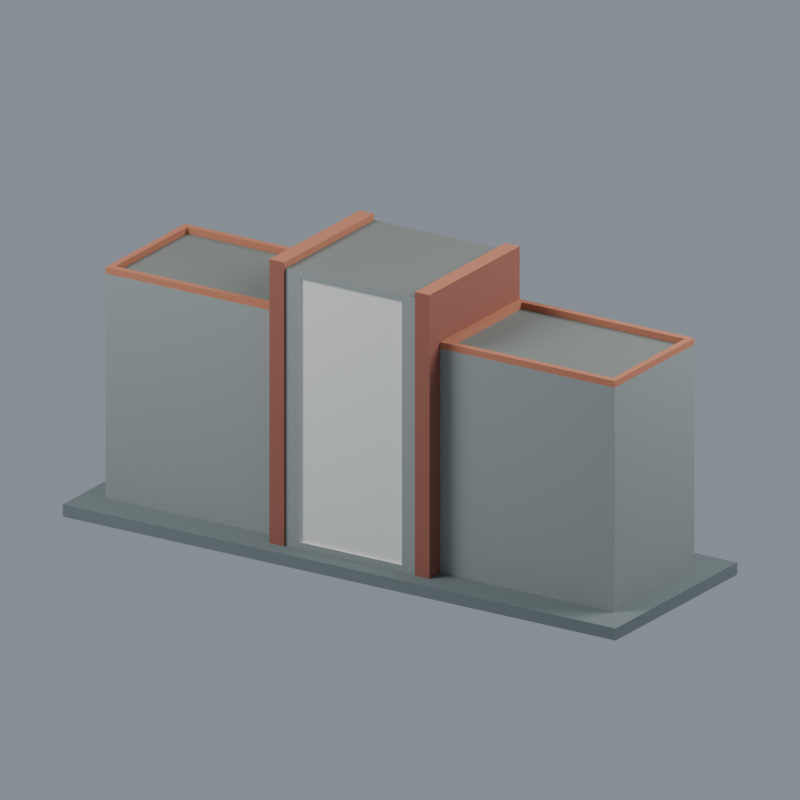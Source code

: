 # Source: scene.blend  (saved by Blender 4.3.34; exported with 4.5.12 LTS)
import bpy
from mathutils import Matrix  # noqa: F401  (used for matrix-valued properties, if any)

bpy.ops.wm.read_factory_settings(use_empty=True)
scene = bpy.context.scene
scene.name = 'Scene'

# ---- materials (node trees are filled in below, after node groups)
mat_gray_masonry_untextured = bpy.data.materials.new('gray_masonry_untextured')
mat_gray_masonry_untextured.diffuse_color = (0.2874, 0.3185, 0.3095, 1.0)
mat_neutral_added_display_plinth = bpy.data.materials.new('neutral_added_display_plinth')
mat_neutral_added_display_plinth.diffuse_color = (0.1683, 0.2051, 0.2051, 1.0)
mat_red_brown_brick_piers_simplified = bpy.data.materials.new('red_brown_brick_piers_simplified')
mat_red_brown_brick_piers_simplified.diffuse_color = (0.3185, 0.1095, 0.07619, 1.0)
mat_blank_white_name_panel = bpy.data.materials.new('blank_white_name_panel')
mat_blank_white_name_panel.diffuse_color = (0.7758, 0.7835, 0.7379, 1.0)
mat_terracotta_coping = bpy.data.materials.new('terracotta_coping')
mat_terracotta_coping.diffuse_color = (0.5029, 0.1878, 0.1046, 1.0)
mat_gray_recessed_top = bpy.data.materials.new('gray_recessed_top')
mat_gray_recessed_top.diffuse_color = (0.1912, 0.2086, 0.1912, 1.0)

# ---- material node trees
mat_gray_masonry_untextured.use_nodes = True; mat_gray_masonry_untextured.node_tree.nodes.clear()
_N = mat_gray_masonry_untextured.node_tree.nodes; _L = mat_gray_masonry_untextured.node_tree.links
n0 = _N.new('ShaderNodeBsdfPrincipled'); n0.name = 'Principled BSDF'; n0.location = (10, 300)
n0.inputs[0].default_value = (0.2874, 0.3185, 0.3095, 1.0)
n0.inputs[2].default_value = 0.78
n1 = _N.new('ShaderNodeOutputMaterial'); n1.name = 'Material Output'; n1.location = (300, 300)
_L.new(n0.outputs[0], n1.inputs[0])
n1.is_active_output = True
mat_neutral_added_display_plinth.use_nodes = True; mat_neutral_added_display_plinth.node_tree.nodes.clear()
_N = mat_neutral_added_display_plinth.node_tree.nodes; _L = mat_neutral_added_display_plinth.node_tree.links
n0 = _N.new('ShaderNodeBsdfPrincipled'); n0.name = 'Principled BSDF'; n0.location = (10, 300)
n0.inputs[0].default_value = (0.1683, 0.2051, 0.2051, 1.0)
n0.inputs[2].default_value = 0.78
n1 = _N.new('ShaderNodeOutputMaterial'); n1.name = 'Material Output'; n1.location = (300, 300)
_L.new(n0.outputs[0], n1.inputs[0])
n1.is_active_output = True
mat_red_brown_brick_piers_simplified.use_nodes = True; mat_red_brown_brick_piers_simplified.node_tree.nodes.clear()
_N = mat_red_brown_brick_piers_simplified.node_tree.nodes; _L = mat_red_brown_brick_piers_simplified.node_tree.links
n0 = _N.new('ShaderNodeBsdfPrincipled'); n0.name = 'Principled BSDF'; n0.location = (10, 300)
n0.inputs[0].default_value = (0.3185, 0.1095, 0.07619, 1.0)
n0.inputs[2].default_value = 0.78
n1 = _N.new('ShaderNodeOutputMaterial'); n1.name = 'Material Output'; n1.location = (300, 300)
_L.new(n0.outputs[0], n1.inputs[0])
n1.is_active_output = True
mat_blank_white_name_panel.use_nodes = True; mat_blank_white_name_panel.node_tree.nodes.clear()
_N = mat_blank_white_name_panel.node_tree.nodes; _L = mat_blank_white_name_panel.node_tree.links
n0 = _N.new('ShaderNodeBsdfPrincipled'); n0.name = 'Principled BSDF'; n0.location = (10, 300)
n0.inputs[0].default_value = (0.7758, 0.7835, 0.7379, 1.0)
n0.inputs[2].default_value = 0.78
n1 = _N.new('ShaderNodeOutputMaterial'); n1.name = 'Material Output'; n1.location = (300, 300)
_L.new(n0.outputs[0], n1.inputs[0])
n1.is_active_output = True
mat_terracotta_coping.use_nodes = True; mat_terracotta_coping.node_tree.nodes.clear()
_N = mat_terracotta_coping.node_tree.nodes; _L = mat_terracotta_coping.node_tree.links
n0 = _N.new('ShaderNodeBsdfPrincipled'); n0.name = 'Principled BSDF'; n0.location = (10, 300)
n0.inputs[0].default_value = (0.5029, 0.1878, 0.1046, 1.0)
n0.inputs[2].default_value = 0.78
n1 = _N.new('ShaderNodeOutputMaterial'); n1.name = 'Material Output'; n1.location = (300, 300)
_L.new(n0.outputs[0], n1.inputs[0])
n1.is_active_output = True
mat_gray_recessed_top.use_nodes = True; mat_gray_recessed_top.node_tree.nodes.clear()
_N = mat_gray_recessed_top.node_tree.nodes; _L = mat_gray_recessed_top.node_tree.links
n0 = _N.new('ShaderNodeBsdfPrincipled'); n0.name = 'Principled BSDF'; n0.location = (10, 300)
n0.inputs[0].default_value = (0.1912, 0.2086, 0.1912, 1.0)
n0.inputs[2].default_value = 0.78
n1 = _N.new('ShaderNodeOutputMaterial'); n1.name = 'Material Output'; n1.location = (300, 300)
_L.new(n0.outputs[0], n1.inputs[0])
n1.is_active_output = True

# ---- world
world_neutral_studio = bpy.data.worlds.new('Neutral studio'); scene.world = world_neutral_studio
world_neutral_studio.use_nodes = True; world_neutral_studio.node_tree.nodes.clear()
_N = world_neutral_studio.node_tree.nodes; _L = world_neutral_studio.node_tree.links
n0 = _N.new('ShaderNodeBackground'); n0.name = 'Background'; n0.location = (10, 300)
n0.inputs[0].default_value = (0.36, 0.4, 0.46, 1.0)
n0.inputs[1].default_value = 0.7
n1 = _N.new('ShaderNodeOutputWorld'); n1.name = 'World Output'; n1.location = (300, 300)
_L.new(n0.outputs[0], n1.inputs[0])
n1.is_active_output = True

# ---- cameras
cam_camera = bpy.data.cameras.new('Camera')
cam_camera.type = 'ORTHO'
cam_camera.clip_end = 2000.0
cam_camera.ortho_scale = 185.0

# ---- lights
light_softbox_0 = bpy.data.lights.new('Softbox 0', 'AREA')
light_softbox_0.energy = 6.5e+05
light_softbox_0.shape = 'DISK'
light_softbox_0.size = 160.0
light_softbox_1 = bpy.data.lights.new('Softbox 1', 'AREA')
light_softbox_1.energy = 4e+05
light_softbox_1.shape = 'DISK'
light_softbox_1.size = 150.0

# ---- meshes
me_nuu_bajia_south_gate_central_wall_segment = bpy.data.meshes.new('NUU Bajia south gate central wall segment')
me_nuu_bajia_south_gate_central_wall_segment.from_pydata([(-76.0, -26.0, 3.0), (-22.0, -17.0, 3.0), (-70.0, -17.0, 3.0), (-22.0, -21.6, 3.0), (-76.0, -26.0, 0.0), (-76.0, 26.0, 3.0), (-70.0, 17.0, 3.0), (76.0, -26.0, 0.0), (76.0, -26.0, 3.0), (-76.0, 26.0, 0.0), (-22.0, 17.0, 3.0), (-18.0, 17.0, 3.0), (18.0, 17.0, 3.0), (76.0, 26.0, 3.0), (22.0, 17.0, 3.0), (-18.0, -21.0, 3.0), (18.0, -21.6, 3.0), (18.0, -21.0, 3.0), (-18.0, -21.6, 3.0), (22.0, -21.6, 3.0), (22.0, -17.0, 3.0), (70.0, -17.0, 3.0), (76.0, 26.0, 0.0), (70.0, 17.0, 3.0), (-70.0, -17.0, 58.4), (-22.0, -17.0, 58.4), (-68.4, -15.4, 58.4), (-23.6, -15.4, 58.4), (-23.6, 15.4, 58.4), (-70.0, 17.0, 58.4), (-68.4, 15.4, 58.4), (-22.0, 17.0, 58.4), (-70.0, -17.0, 60.0), (-22.0, -17.0, 60.0), (-68.4, -15.4, 60.0), (-23.6, -15.4, 60.0), (-70.0, 17.0, 60.0), (-68.4, 15.4, 60.0), (-22.0, 17.0, 60.0), (-23.6, 15.4, 60.0), (70.0, -17.0, 58.4), (22.0, -17.0, 58.4), (70.0, 17.0, 58.4), (23.6, -15.4, 58.4), (68.4, -15.4, 58.4), (68.4, 15.4, 58.4), (22.0, 17.0, 58.4), (23.6, 15.4, 58.4), (23.6, -15.4, 60.0), (23.6, 15.4, 60.0), (22.0, -17.0, 60.0), (70.0, -17.0, 60.0), (68.4, -15.4, 60.0), (70.0, 17.0, 60.0), (22.0, 17.0, 60.0), (68.4, 15.4, 60.0), (-14.0, -21.0, 4.6), (14.0, -21.0, 4.6), (-14.0, -21.0, 69.8), (-18.0, -21.0, 71.4), (14.0, -21.0, 69.8), (18.0, -21.0, 71.4), (-18.0, 17.0, 71.4), (18.0, 17.0, 71.4), (14.0, -20.4, 4.6), (-14.0, -20.4, 4.6), (-14.0, -20.4, 69.8), (14.0, -20.4, 69.8), (-18.0, -21.6, 73.0), (-22.0, -21.6, 73.0), (-22.0, 17.0, 73.0), (-18.0, 17.0, 73.0), (22.0, -21.6, 73.0), (18.0, -21.6, 73.0), (18.0, 17.0, 73.0), (22.0, 17.0, 73.0)], [], [(0, 1, 2), (0, 3, 1), (4, 0, 5), (0, 2, 6), (4, 7, 0), (0, 8, 3), (4, 9, 7), (0, 6, 5), (4, 5, 9), (6, 10, 5), (5, 10, 11), (5, 11, 12), (9, 5, 13), (5, 12, 14), (15, 16, 17), (8, 18, 3), (8, 15, 18), (0, 7, 8), (8, 16, 15), (8, 19, 16), (8, 20, 19), (8, 21, 20), (7, 22, 8), (8, 13, 21), (9, 22, 7), (5, 14, 23), (5, 23, 13), (9, 13, 22), (8, 22, 13), (21, 13, 23), (2, 24, 6), (2, 1, 25), (2, 25, 24), (26, 27, 28), (6, 29, 10), (24, 29, 6), (26, 28, 30), (29, 31, 10), (24, 25, 32), (32, 33, 34), (34, 33, 35), (24, 32, 36), (32, 34, 37), (32, 25, 33), (35, 33, 38), (24, 36, 29), (32, 37, 36), (37, 39, 36), (29, 36, 38), (36, 39, 38), (35, 38, 39), (29, 38, 31), (26, 34, 35), (26, 35, 27), (26, 30, 34), (27, 35, 39), (34, 30, 37), (30, 28, 37), (37, 28, 39), (27, 39, 28), (21, 40, 20), (40, 41, 20), (21, 42, 40), (43, 44, 45), (21, 23, 42), (23, 14, 46), (43, 45, 47), (23, 46, 42), (48, 49, 50), (40, 50, 41), (48, 50, 51), (40, 51, 50), (48, 51, 52), (40, 42, 51), (51, 53, 52), (49, 54, 50), (51, 42, 53), (52, 53, 55), (49, 55, 54), (53, 46, 54), (42, 46, 53), (55, 53, 54), (43, 47, 48), (43, 48, 52), (43, 52, 44), (44, 52, 55), (48, 47, 49), (44, 55, 45), (47, 45, 49), (49, 45, 55), (56, 15, 57), (56, 58, 15), (58, 59, 15), (58, 60, 59), (61, 62, 59), (11, 62, 12), (57, 15, 17), (57, 17, 61), (57, 61, 60), (60, 61, 59), (62, 61, 63), (62, 63, 12), (56, 64, 65), (56, 65, 58), (65, 66, 58), (65, 67, 66), (58, 66, 60), (56, 57, 64), (65, 64, 67), (57, 67, 64), (57, 60, 67), (66, 67, 60), (68, 3, 18), (3, 25, 1), (15, 59, 18), (69, 33, 3), (69, 3, 68), (25, 3, 33), (68, 18, 59), (69, 38, 33), (69, 68, 70), (68, 59, 71), (31, 11, 10), (69, 70, 38), (68, 71, 70), (71, 59, 62), (31, 38, 11), (62, 11, 38), (71, 62, 38), (70, 71, 38), (61, 17, 16), (72, 16, 19), (19, 20, 41), (73, 61, 16), (72, 19, 50), (73, 16, 72), (41, 50, 19), (73, 63, 61), (73, 72, 74), (72, 50, 75), (12, 63, 14), (73, 74, 63), (75, 50, 54), (72, 75, 74), (46, 14, 63), (46, 63, 54), (75, 54, 63), (74, 75, 63)])
me_nuu_bajia_south_gate_central_wall_segment.polygons.foreach_set('material_index', [1, 1, 1, 1, 1, 1, 1, 1, 1, 1, 1, 1, 1, 1, 1, 1, 1, 1, 1, 1, 1, 1, 1, 1, 1, 1, 1, 1, 1, 1, 0, 0, 0, 5, 0, 0, 5, 0, 4, 4, 4, 4, 4, 4, 4, 4, 4, 4, 4, 4, 4, 4, 4, 4, 4, 4, 4, 4, 4, 4, 0, 0, 0, 5, 0, 0, 5, 0, 4, 4, 4, 4, 4, 4, 4, 4, 4, 4, 4, 4, 4, 4, 4, 4, 4, 4, 4, 4, 4, 4, 0, 0, 0, 0, 5, 0, 0, 0, 0, 0, 5, 0, 3, 3, 3, 3, 3, 3, 3, 3, 3, 3, 2, 2, 2, 2, 2, 2, 2, 2, 4, 4, 0, 2, 4, 4, 0, 0, 0, 0, 2, 2, 2, 2, 2, 2, 2, 4, 4, 2, 0, 4, 2, 4, 0, 0, 0, 4])
me_nuu_bajia_south_gate_central_wall_segment.materials.append(mat_gray_masonry_untextured)
me_nuu_bajia_south_gate_central_wall_segment.materials.append(mat_neutral_added_display_plinth)
me_nuu_bajia_south_gate_central_wall_segment.materials.append(mat_red_brown_brick_piers_simplified)
me_nuu_bajia_south_gate_central_wall_segment.materials.append(mat_blank_white_name_panel)
me_nuu_bajia_south_gate_central_wall_segment.materials.append(mat_terracotta_coping)
me_nuu_bajia_south_gate_central_wall_segment.materials.append(mat_gray_recessed_top)
me_nuu_bajia_south_gate_central_wall_segment.update()

# ---- objects
ob_nuu_bajia_south_gate_central_wall_segment___blank_name_panel = bpy.data.objects.new('NUU Bajia south gate central wall segment - blank name panel', me_nuu_bajia_south_gate_central_wall_segment)
ob_softbox_0 = bpy.data.objects.new('Softbox 0', light_softbox_0)
ob_softbox_1 = bpy.data.objects.new('Softbox 1', light_softbox_1)
ob_camera = bpy.data.objects.new('Camera', cam_camera)

# ---- transforms, parenting, visibility, modifiers, constraints
ob_nuu_bajia_south_gate_central_wall_segment___blank_name_panel.location = (0.0, 0.0, 0.0)
ob_softbox_0.location = (-140.0, -180.0, 240.0)
ob_softbox_0.rotation_euler = (0.9135, -3.482e-08, -0.661)
ob_softbox_1.location = (160.0, 90.0, 190.0)
ob_softbox_1.rotation_euler = (0.9693, -5.994e-08, 2.083)
ob_camera.location = (180.0, -280.0, 160.0)
ob_camera.rotation_euler = (1.214, -3.365e-08, 0.5713)

# ---- collection membership
scene.collection.objects.link(ob_nuu_bajia_south_gate_central_wall_segment___blank_name_panel)
scene.collection.objects.link(ob_softbox_0)
scene.collection.objects.link(ob_softbox_1)
scene.collection.objects.link(ob_camera)

# ---- scene / render settings (as saved in the file)
scene.camera = ob_camera
scene.frame_start = 1; scene.frame_end = 250; scene.frame_set(1)
scene.render.engine = 'CYCLES'
scene.render.resolution_x = 1200
scene.render.resolution_y = 1200
scene.cycles.use_denoising = False
scene.cycles.samples = 48
scene.unit_settings.scale_length = 0.001
bpy.context.view_layer.update()
